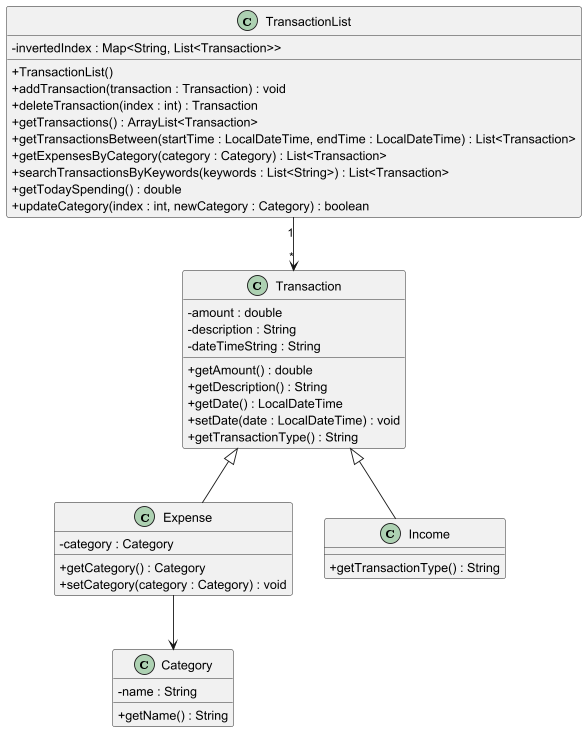

The diagram above was rendered by PlantUML. Its source (embedded in the PNG):
@startuml
skinparam classAttributeIconSize 0
class TransactionList {
    - invertedIndex : Map<String, List<Transaction>>

    + TransactionList()
    + addTransaction(transaction : Transaction) : void
    + deleteTransaction(index : int) : Transaction
    + getTransactions() : ArrayList<Transaction>
    + getTransactionsBetween(startTime : LocalDateTime, endTime : LocalDateTime) : List<Transaction>
    + getExpensesByCategory(category : Category) : List<Transaction>
    + searchTransactionsByKeywords(keywords : List<String>) : List<Transaction>
    + getTodaySpending() : double
    + updateCategory(index : int, newCategory : Category) : boolean
}

class Transaction {
    -  amount : double
    - description : String
    - dateTimeString : String

    + getAmount() : double
    + getDescription() : String
    + getDate() : LocalDateTime
    + setDate(date : LocalDateTime) : void
    + getTransactionType() : String
}

class Expense extends Transaction {
    - category : Category

    + getCategory() : Category
    + setCategory(category : Category) : void
}

class Income extends Transaction {
    + getTransactionType() : String
}

class Category {
    - name : String

    + getName() : String
}

TransactionList "1" --> "*" Transaction


Expense --> Category

@enduml